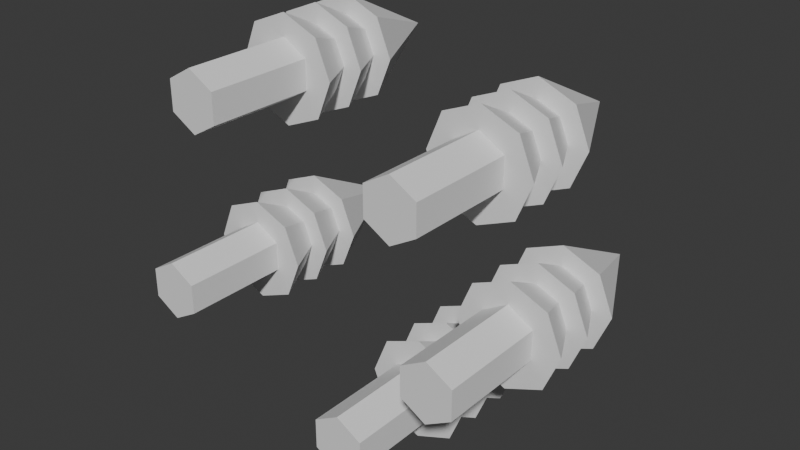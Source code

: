 # Source: forest.blend  (saved by Blender 5.0.118; exported with 4.5.12 LTS)
import bpy
from mathutils import Matrix  # noqa: F401  (used for matrix-valued properties, if any)

bpy.ops.wm.read_factory_settings(use_empty=True)
scene = bpy.context.scene
scene.name = 'Scene'

# ---- collections
col_collection = bpy.data.collections.new('Collection'); scene.collection.children.link(col_collection)

# ---- world
world_world = bpy.data.worlds.new('World'); scene.world = world_world
world_world.use_nodes = True; world_world.node_tree.nodes.clear()
_N = world_world.node_tree.nodes; _L = world_world.node_tree.links
n0 = _N.new('ShaderNodeOutputWorld'); n0.name = 'World Output'; n0.location = (200, 100)
n1 = _N.new('ShaderNodeBackground'); n1.name = 'Background'; n1.location = (-200, 100)
n1.inputs[0].default_value = (0.05088, 0.05088, 0.05088, 1.0)
_L.new(n1.outputs[0], n0.inputs[0])
n0.is_active_output = True
world_world.color = (0.05088, 0.05088, 0.05088)
world_world.sun_shadow_jitter_overblur = 0.0

# ---- meshes
me_cylinder_006 = bpy.data.meshes.new('Cylinder.006')
me_cylinder_006.from_pydata([(0.1372, 0.5, -0.5847), (0.1372, 1.168, -0.5847), (0.2221, 0.5, -0.5357), (0.2221, 1.168, -0.5357), (0.2221, 0.5, -0.4377), (0.2221, 1.168, -0.4377), (0.1372, 0.5, -0.3887), (0.1372, 1.168, -0.3887), (0.05232, 0.5, -0.4377), (0.05232, 1.168, -0.4377), (0.05232, 0.5, -0.5357), (0.05232, 1.168, -0.5357), (0.1399, 1.13, -0.6675), (0.2648, 1.13, -0.6158), (0.3165, 1.13, -0.4909), (0.2648, 1.13, -0.366), (0.1399, 1.13, -0.3143), (0.01508, 1.13, -0.366), (-0.03664, 1.13, -0.4909), (0.01508, 1.13, -0.6158), (0.1399, 1.483, -0.4909), (0.1399, 0.9957, -0.6675), (0.2648, 0.9957, -0.6158), (0.3165, 0.9957, -0.4909), (0.2648, 0.9957, -0.366), (0.1399, 0.9957, -0.3143), (0.01508, 0.9957, -0.366), (-0.03664, 0.9957, -0.4909), (0.01508, 0.9957, -0.6158), (0.1399, 1.349, -0.4909), (0.1399, 0.8615, -0.6675), (0.2648, 0.8615, -0.6158), (0.3165, 0.8615, -0.4909), (0.2648, 0.8615, -0.366), (0.1399, 0.8615, -0.3143), (0.01508, 0.8615, -0.366), (-0.03664, 0.8615, -0.4909), (0.01508, 0.8615, -0.6158), (0.1399, 1.215, -0.4909), (0.3344, 0.5, 0.2251), (0.3344, 1.168, 0.2251), (0.4192, 0.5, 0.2741), (0.4192, 1.168, 0.2741), (0.4192, 0.5, 0.3721), (0.4192, 1.168, 0.3721), (0.3344, 0.5, 0.4211), (0.3344, 1.168, 0.4211), (0.2495, 0.5, 0.3721), (0.2495, 1.168, 0.3721), (0.2495, 0.5, 0.2741), (0.2495, 1.168, 0.2741), (0.3371, 1.13, 0.1423), (0.4619, 1.13, 0.1941), (0.5137, 1.13, 0.3189), (0.4619, 1.13, 0.4438), (0.3371, 1.13, 0.4955), (0.2122, 1.13, 0.4438), (0.1605, 1.13, 0.3189), (0.2122, 1.13, 0.1941), (0.3371, 1.483, 0.3189), (0.3371, 0.9957, 0.1423), (0.4619, 0.9957, 0.1941), (0.5137, 0.9957, 0.3189), (0.4619, 0.9957, 0.4438), (0.3371, 0.9957, 0.4955), (0.2122, 0.9957, 0.4438), (0.1605, 0.9957, 0.3189), (0.2122, 0.9957, 0.1941), (0.3371, 1.349, 0.3189), (0.3371, 0.8615, 0.1423), (0.4619, 0.8615, 0.1941), (0.5137, 0.8615, 0.3189), (0.4619, 0.8615, 0.4438), (0.3371, 0.8615, 0.4955), (0.2122, 0.8615, 0.4438), (0.1605, 0.8615, 0.3189), (0.2122, 0.8615, 0.1941), (0.3371, 1.215, 0.3189), (-0.3747, 0.5, 0.3327), (-0.3747, 1.168, 0.3327), (-0.2898, 0.5, 0.3817), (-0.2898, 1.168, 0.3817), (-0.2898, 0.5, 0.4798), (-0.2898, 1.168, 0.4798), (-0.3747, 0.5, 0.5288), (-0.3747, 1.168, 0.5288), (-0.4595, 0.5, 0.4798), (-0.4595, 1.168, 0.4798), (-0.4595, 0.5, 0.3817), (-0.4595, 1.168, 0.3817), (-0.3719, 1.13, 0.25), (-0.2471, 1.13, 0.3017), (-0.1953, 1.13, 0.4266), (-0.2471, 1.13, 0.5514), (-0.3719, 1.13, 0.6032), (-0.4968, 1.13, 0.5514), (-0.5485, 1.13, 0.4266), (-0.4968, 1.13, 0.3017), (-0.3719, 1.483, 0.4266), (-0.3719, 0.9957, 0.25), (-0.2471, 0.9957, 0.3017), (-0.1953, 0.9957, 0.4266), (-0.2471, 0.9957, 0.5514), (-0.3719, 0.9957, 0.6032), (-0.4968, 0.9957, 0.5514), (-0.5485, 0.9957, 0.4266), (-0.4968, 0.9957, 0.3017), (-0.3719, 1.349, 0.4266), (-0.3719, 0.8615, 0.25), (-0.2471, 0.8615, 0.3017), (-0.1953, 0.8615, 0.4266), (-0.2471, 0.8615, 0.5514), (-0.3719, 0.8615, 0.6032), (-0.4968, 0.8615, 0.5514), (-0.5485, 0.8615, 0.4266), (-0.4968, 0.8615, 0.3017), (-0.3719, 1.215, 0.4266), (-0.5407, 0.5, -0.3304), (-0.5407, 1.168, -0.3304), (-0.4558, 0.5, -0.2814), (-0.4558, 1.168, -0.2814), (-0.4558, 0.5, -0.1834), (-0.4558, 1.168, -0.1834), (-0.5407, 0.5, -0.1344), (-0.5407, 1.168, -0.1344), (-0.6256, 0.5, -0.1834), (-0.6256, 1.168, -0.1834), (-0.6256, 0.5, -0.2814), (-0.6256, 1.168, -0.2814), (-0.538, 1.13, -0.4132), (-0.4131, 1.13, -0.3614), (-0.3614, 1.13, -0.2366), (-0.4131, 1.13, -0.1117), (-0.538, 1.13, -0.06), (-0.6628, 1.13, -0.1117), (-0.7145, 1.13, -0.2366), (-0.6628, 1.13, -0.3614), (-0.538, 1.483, -0.2366), (-0.538, 0.9957, -0.4132), (-0.4131, 0.9957, -0.3614), (-0.3614, 0.9957, -0.2366), (-0.4131, 0.9957, -0.1117), (-0.538, 0.9957, -0.06), (-0.6628, 0.9957, -0.1117), (-0.7145, 0.9957, -0.2366), (-0.6628, 0.9957, -0.3614), (-0.538, 1.349, -0.2366), (-0.538, 0.8615, -0.4132), (-0.4131, 0.8615, -0.3614), (-0.3614, 0.8615, -0.2366), (-0.4131, 0.8615, -0.1117), (-0.538, 0.8615, -0.06), (-0.6628, 0.8615, -0.1117), (-0.7145, 0.8615, -0.2366), (-0.6628, 0.8615, -0.3614), (-0.538, 1.215, -0.2366), (0.4531, 0.5, -0.26), (0.4531, 1.168, -0.26), (0.538, 0.5, -0.211), (0.538, 1.168, -0.211), (0.538, 0.5, -0.113), (0.538, 1.168, -0.113), (0.4531, 0.5, -0.06395), (0.4531, 1.168, -0.06395), (0.3682, 0.5, -0.113), (0.3682, 1.168, -0.113), (0.3682, 0.5, -0.211), (0.3682, 1.168, -0.211), (0.4558, 1.13, -0.3427), (0.5807, 1.13, -0.291), (0.6324, 1.13, -0.1662), (0.5807, 1.13, -0.0413), (0.4558, 1.13, 0.01042), (0.3309, 1.13, -0.0413), (0.2792, 1.13, -0.1662), (0.3309, 1.13, -0.291), (0.4558, 1.483, -0.1662), (0.4558, 0.9957, -0.3427), (0.5807, 0.9957, -0.291), (0.6324, 0.9957, -0.1662), (0.5807, 0.9957, -0.0413), (0.4558, 0.9957, 0.01042), (0.3309, 0.9957, -0.0413), (0.2792, 0.9957, -0.1662), (0.3309, 0.9957, -0.291), (0.4558, 1.349, -0.1662), (0.4558, 0.8615, -0.3427), (0.5807, 0.8615, -0.291), (0.6324, 0.8615, -0.1662), (0.5807, 0.8615, -0.0413), (0.4558, 0.8615, 0.01042), (0.3309, 0.8615, -0.0413), (0.2792, 0.8615, -0.1662), (0.3309, 0.8615, -0.291), (0.4558, 1.215, -0.1662)], [], [(0, 1, 3, 2), (2, 3, 5, 4), (4, 5, 7, 6), (6, 7, 9, 8), (3, 1, 11, 9, 7, 5), (8, 9, 11, 10), (10, 11, 1, 0), (0, 2, 4, 6, 8, 10), (12, 20, 13), (13, 20, 14), (14, 20, 15), (15, 20, 16), (16, 20, 17), (17, 20, 18), (12, 13, 14, 15, 16, 17, 18, 19), (18, 20, 19), (19, 20, 12), (21, 29, 22), (22, 29, 23), (23, 29, 24), (24, 29, 25), (25, 29, 26), (26, 29, 27), (21, 22, 23, 24, 25, 26, 27, 28), (27, 29, 28), (28, 29, 21), (30, 38, 31), (31, 38, 32), (32, 38, 33), (33, 38, 34), (34, 38, 35), (35, 38, 36), (30, 31, 32, 33, 34, 35, 36, 37), (36, 38, 37), (37, 38, 30), (39, 40, 42, 41), (41, 42, 44, 43), (43, 44, 46, 45), (45, 46, 48, 47), (42, 40, 50, 48, 46, 44), (47, 48, 50, 49), (49, 50, 40, 39), (39, 41, 43, 45, 47, 49), (51, 59, 52), (52, 59, 53), (53, 59, 54), (54, 59, 55), (55, 59, 56), (56, 59, 57), (51, 52, 53, 54, 55, 56, 57, 58), (57, 59, 58), (58, 59, 51), (60, 68, 61), (61, 68, 62), (62, 68, 63), (63, 68, 64), (64, 68, 65), (65, 68, 66), (60, 61, 62, 63, 64, 65, 66, 67), (66, 68, 67), (67, 68, 60), (69, 77, 70), (70, 77, 71), (71, 77, 72), (72, 77, 73), (73, 77, 74), (74, 77, 75), (69, 70, 71, 72, 73, 74, 75, 76), (75, 77, 76), (76, 77, 69), (78, 79, 81, 80), (80, 81, 83, 82), (82, 83, 85, 84), (84, 85, 87, 86), (81, 79, 89, 87, 85, 83), (86, 87, 89, 88), (88, 89, 79, 78), (78, 80, 82, 84, 86, 88), (90, 98, 91), (91, 98, 92), (92, 98, 93), (93, 98, 94), (94, 98, 95), (95, 98, 96), (90, 91, 92, 93, 94, 95, 96, 97), (96, 98, 97), (97, 98, 90), (99, 107, 100), (100, 107, 101), (101, 107, 102), (102, 107, 103), (103, 107, 104), (104, 107, 105), (99, 100, 101, 102, 103, 104, 105, 106), (105, 107, 106), (106, 107, 99), (108, 116, 109), (109, 116, 110), (110, 116, 111), (111, 116, 112), (112, 116, 113), (113, 116, 114), (108, 109, 110, 111, 112, 113, 114, 115), (114, 116, 115), (115, 116, 108), (117, 118, 120, 119), (119, 120, 122, 121), (121, 122, 124, 123), (123, 124, 126, 125), (120, 118, 128, 126, 124, 122), (125, 126, 128, 127), (127, 128, 118, 117), (117, 119, 121, 123, 125, 127), (129, 137, 130), (130, 137, 131), (131, 137, 132), (132, 137, 133), (133, 137, 134), (134, 137, 135), (129, 130, 131, 132, 133, 134, 135, 136), (135, 137, 136), (136, 137, 129), (138, 146, 139), (139, 146, 140), (140, 146, 141), (141, 146, 142), (142, 146, 143), (143, 146, 144), (138, 139, 140, 141, 142, 143, 144, 145), (144, 146, 145), (145, 146, 138), (147, 155, 148), (148, 155, 149), (149, 155, 150), (150, 155, 151), (151, 155, 152), (152, 155, 153), (147, 148, 149, 150, 151, 152, 153, 154), (153, 155, 154), (154, 155, 147), (156, 157, 159, 158), (158, 159, 161, 160), (160, 161, 163, 162), (162, 163, 165, 164), (159, 157, 167, 165, 163, 161), (164, 165, 167, 166), (166, 167, 157, 156), (156, 158, 160, 162, 164, 166), (168, 176, 169), (169, 176, 170), (170, 176, 171), (171, 176, 172), (172, 176, 173), (173, 176, 174), (168, 169, 170, 171, 172, 173, 174, 175), (174, 176, 175), (175, 176, 168), (177, 185, 178), (178, 185, 179), (179, 185, 180), (180, 185, 181), (181, 185, 182), (182, 185, 183), (177, 178, 179, 180, 181, 182, 183, 184), (183, 185, 184), (184, 185, 177), (186, 194, 187), (187, 194, 188), (188, 194, 189), (189, 194, 190), (190, 194, 191), (191, 194, 192), (186, 187, 188, 189, 190, 191, 192, 193), (192, 194, 193), (193, 194, 186)])
_uv = me_cylinder_006.uv_layers.new(name='UVMap')
_uv.uv.foreach_set('vector', [1.0, 0.5, 1.0, 1.0, 0.8333, 1.0, 0.8333, 0.5, 0.8333, 0.5, 0.8333, 1.0, 0.6667, 1.0, 0.6667, 0.5, 0.6667, 0.5, 0.6667, 1.0, 0.5, 1.0, 0.5, 0.5, 0.5, 0.5, 0.5, 1.0, 0.3333, 1.0, 0.3333, 0.5, 0.8333, 1.0, 1.0, 1.0, 0.1667, 1.0, 0.3333, 1.0, 0.5, 1.0, 0.6667, 1.0, 0.3333, 0.5, 0.3333, 1.0, 0.1667, 1.0, 0.1667, 0.5, 0.1667, 0.5, 0.1667, 1.0, -8.941e-08, 1.0, -8.941e-08, 0.5, 0.75, 0.49, 0.9578, 0.37, 0.9578, 0.13, 0.75, 0.01, 0.5422, 0.13, 0.5422, 0.37, 0.25, 0.49, 0.25, 0.25, 0.4197, 0.4197, 0.4197, 0.4197, 0.25, 0.25, 0.49, 0.25, 0.49, 0.25, 0.25, 0.25, 0.4197, 0.08029, 0.4197, 0.08029, 0.25, 0.25, 0.25, 0.01, 0.25, 0.01, 0.25, 0.25, 0.08029, 0.08029, 0.08029, 0.08029, 0.25, 0.25, 0.01, 0.25, 0.75, 0.49, 0.9197, 0.4197, 0.99, 0.25, 0.9197, 0.08029, 0.75, 0.01, 0.5803, 0.08029, 0.51, 0.25, 0.5803, 0.4197, 0.01, 0.25, 0.25, 0.25, 0.08029, 0.4197, 0.08029, 0.4197, 0.25, 0.25, 0.25, 0.49, 0.25, 0.49, 0.25, 0.25, 0.4197, 0.4197, 0.4197, 0.4197, 0.25, 0.25, 0.49, 0.25, 0.49, 0.25, 0.25, 0.25, 0.4197, 0.08029, 0.4197, 0.08029, 0.25, 0.25, 0.25, 0.01, 0.25, 0.01, 0.25, 0.25, 0.08029, 0.08029, 0.08029, 0.08029, 0.25, 0.25, 0.01, 0.25, 0.75, 0.49, 0.9197, 0.4197, 0.99, 0.25, 0.9197, 0.08029, 0.75, 0.01, 0.5803, 0.08029, 0.51, 0.25, 0.5803, 0.4197, 0.01, 0.25, 0.25, 0.25, 0.08029, 0.4197, 0.08029, 0.4197, 0.25, 0.25, 0.25, 0.49, 0.25, 0.49, 0.25, 0.25, 0.4197, 0.4197, 0.4197, 0.4197, 0.25, 0.25, 0.49, 0.25, 0.49, 0.25, 0.25, 0.25, 0.4197, 0.08029, 0.4197, 0.08029, 0.25, 0.25, 0.25, 0.01, 0.25, 0.01, 0.25, 0.25, 0.08029, 0.08029, 0.08029, 0.08029, 0.25, 0.25, 0.01, 0.25, 0.75, 0.49, 0.9197, 0.4197, 0.99, 0.25, 0.9197, 0.08029, 0.75, 0.01, 0.5803, 0.08029, 0.51, 0.25, 0.5803, 0.4197, 0.01, 0.25, 0.25, 0.25, 0.08029, 0.4197, 0.08029, 0.4197, 0.25, 0.25, 0.25, 0.49, 1.0, 0.5, 1.0, 1.0, 0.8333, 1.0, 0.8333, 0.5, 0.8333, 0.5, 0.8333, 1.0, 0.6667, 1.0, 0.6667, 0.5, 0.6667, 0.5, 0.6667, 1.0, 0.5, 1.0, 0.5, 0.5, 0.5, 0.5, 0.5, 1.0, 0.3333, 1.0, 0.3333, 0.5, 0.8333, 1.0, 1.0, 1.0, 0.1667, 1.0, 0.3333, 1.0, 0.5, 1.0, 0.6667, 1.0, 0.3333, 0.5, 0.3333, 1.0, 0.1667, 1.0, 0.1667, 0.5, 0.1667, 0.5, 0.1667, 1.0, -8.941e-08, 1.0, -8.941e-08, 0.5, 0.75, 0.49, 0.9578, 0.37, 0.9578, 0.13, 0.75, 0.01, 0.5422, 0.13, 0.5422, 0.37, 0.25, 0.49, 0.25, 0.25, 0.4197, 0.4197, 0.4197, 0.4197, 0.25, 0.25, 0.49, 0.25, 0.49, 0.25, 0.25, 0.25, 0.4197, 0.08029, 0.4197, 0.08029, 0.25, 0.25, 0.25, 0.01, 0.25, 0.01, 0.25, 0.25, 0.08029, 0.08029, 0.08029, 0.08029, 0.25, 0.25, 0.01, 0.25, 0.75, 0.49, 0.9197, 0.4197, 0.99, 0.25, 0.9197, 0.08029, 0.75, 0.01, 0.5803, 0.08029, 0.51, 0.25, 0.5803, 0.4197, 0.01, 0.25, 0.25, 0.25, 0.08029, 0.4197, 0.08029, 0.4197, 0.25, 0.25, 0.25, 0.49, 0.25, 0.49, 0.25, 0.25, 0.4197, 0.4197, 0.4197, 0.4197, 0.25, 0.25, 0.49, 0.25, 0.49, 0.25, 0.25, 0.25, 0.4197, 0.08029, 0.4197, 0.08029, 0.25, 0.25, 0.25, 0.01, 0.25, 0.01, 0.25, 0.25, 0.08029, 0.08029, 0.08029, 0.08029, 0.25, 0.25, 0.01, 0.25, 0.75, 0.49, 0.9197, 0.4197, 0.99, 0.25, 0.9197, 0.08029, 0.75, 0.01, 0.5803, 0.08029, 0.51, 0.25, 0.5803, 0.4197, 0.01, 0.25, 0.25, 0.25, 0.08029, 0.4197, 0.08029, 0.4197, 0.25, 0.25, 0.25, 0.49, 0.25, 0.49, 0.25, 0.25, 0.4197, 0.4197, 0.4197, 0.4197, 0.25, 0.25, 0.49, 0.25, 0.49, 0.25, 0.25, 0.25, 0.4197, 0.08029, 0.4197, 0.08029, 0.25, 0.25, 0.25, 0.01, 0.25, 0.01, 0.25, 0.25, 0.08029, 0.08029, 0.08029, 0.08029, 0.25, 0.25, 0.01, 0.25, 0.75, 0.49, 0.9197, 0.4197, 0.99, 0.25, 0.9197, 0.08029, 0.75, 0.01, 0.5803, 0.08029, 0.51, 0.25, 0.5803, 0.4197, 0.01, 0.25, 0.25, 0.25, 0.08029, 0.4197, 0.08029, 0.4197, 0.25, 0.25, 0.25, 0.49, 1.0, 0.5, 1.0, 1.0, 0.8333, 1.0, 0.8333, 0.5, 0.8333, 0.5, 0.8333, 1.0, 0.6667, 1.0, 0.6667, 0.5, 0.6667, 0.5, 0.6667, 1.0, 0.5, 1.0, 0.5, 0.5, 0.5, 0.5, 0.5, 1.0, 0.3333, 1.0, 0.3333, 0.5, 0.8333, 1.0, 1.0, 1.0, 0.1667, 1.0, 0.3333, 1.0, 0.5, 1.0, 0.6667, 1.0, 0.3333, 0.5, 0.3333, 1.0, 0.1667, 1.0, 0.1667, 0.5, 0.1667, 0.5, 0.1667, 1.0, -8.941e-08, 1.0, -8.941e-08, 0.5, 0.75, 0.49, 0.9578, 0.37, 0.9578, 0.13, 0.75, 0.01, 0.5422, 0.13, 0.5422, 0.37, 0.25, 0.49, 0.25, 0.25, 0.4197, 0.4197, 0.4197, 0.4197, 0.25, 0.25, 0.49, 0.25, 0.49, 0.25, 0.25, 0.25, 0.4197, 0.08029, 0.4197, 0.08029, 0.25, 0.25, 0.25, 0.01, 0.25, 0.01, 0.25, 0.25, 0.08029, 0.08029, 0.08029, 0.08029, 0.25, 0.25, 0.01, 0.25, 0.75, 0.49, 0.9197, 0.4197, 0.99, 0.25, 0.9197, 0.08029, 0.75, 0.01, 0.5803, 0.08029, 0.51, 0.25, 0.5803, 0.4197, 0.01, 0.25, 0.25, 0.25, 0.08029, 0.4197, 0.08029, 0.4197, 0.25, 0.25, 0.25, 0.49, 0.25, 0.49, 0.25, 0.25, 0.4197, 0.4197, 0.4197, 0.4197, 0.25, 0.25, 0.49, 0.25, 0.49, 0.25, 0.25, 0.25, 0.4197, 0.08029, 0.4197, 0.08029, 0.25, 0.25, 0.25, 0.01, 0.25, 0.01, 0.25, 0.25, 0.08029, 0.08029, 0.08029, 0.08029, 0.25, 0.25, 0.01, 0.25, 0.75, 0.49, 0.9197, 0.4197, 0.99, 0.25, 0.9197, 0.08029, 0.75, 0.01, 0.5803, 0.08029, 0.51, 0.25, 0.5803, 0.4197, 0.01, 0.25, 0.25, 0.25, 0.08029, 0.4197, 0.08029, 0.4197, 0.25, 0.25, 0.25, 0.49, 0.25, 0.49, 0.25, 0.25, 0.4197, 0.4197, 0.4197, 0.4197, 0.25, 0.25, 0.49, 0.25, 0.49, 0.25, 0.25, 0.25, 0.4197, 0.08029, 0.4197, 0.08029, 0.25, 0.25, 0.25, 0.01, 0.25, 0.01, 0.25, 0.25, 0.08029, 0.08029, 0.08029, 0.08029, 0.25, 0.25, 0.01, 0.25, 0.75, 0.49, 0.9197, 0.4197, 0.99, 0.25, 0.9197, 0.08029, 0.75, 0.01, 0.5803, 0.08029, 0.51, 0.25, 0.5803, 0.4197, 0.01, 0.25, 0.25, 0.25, 0.08029, 0.4197, 0.08029, 0.4197, 0.25, 0.25, 0.25, 0.49, 1.0, 0.5, 1.0, 1.0, 0.8333, 1.0, 0.8333, 0.5, 0.8333, 0.5, 0.8333, 1.0, 0.6667, 1.0, 0.6667, 0.5, 0.6667, 0.5, 0.6667, 1.0, 0.5, 1.0, 0.5, 0.5, 0.5, 0.5, 0.5, 1.0, 0.3333, 1.0, 0.3333, 0.5, 0.8333, 1.0, 1.0, 1.0, 0.1667, 1.0, 0.3333, 1.0, 0.5, 1.0, 0.6667, 1.0, 0.3333, 0.5, 0.3333, 1.0, 0.1667, 1.0, 0.1667, 0.5, 0.1667, 0.5, 0.1667, 1.0, -8.941e-08, 1.0, -8.941e-08, 0.5, 0.75, 0.49, 0.9578, 0.37, 0.9578, 0.13, 0.75, 0.01, 0.5422, 0.13, 0.5422, 0.37, 0.25, 0.49, 0.25, 0.25, 0.4197, 0.4197, 0.4197, 0.4197, 0.25, 0.25, 0.49, 0.25, 0.49, 0.25, 0.25, 0.25, 0.4197, 0.08029, 0.4197, 0.08029, 0.25, 0.25, 0.25, 0.01, 0.25, 0.01, 0.25, 0.25, 0.08029, 0.08029, 0.08029, 0.08029, 0.25, 0.25, 0.01, 0.25, 0.75, 0.49, 0.9197, 0.4197, 0.99, 0.25, 0.9197, 0.08029, 0.75, 0.01, 0.5803, 0.08029, 0.51, 0.25, 0.5803, 0.4197, 0.01, 0.25, 0.25, 0.25, 0.08029, 0.4197, 0.08029, 0.4197, 0.25, 0.25, 0.25, 0.49, 0.25, 0.49, 0.25, 0.25, 0.4197, 0.4197, 0.4197, 0.4197, 0.25, 0.25, 0.49, 0.25, 0.49, 0.25, 0.25, 0.25, 0.4197, 0.08029, 0.4197, 0.08029, 0.25, 0.25, 0.25, 0.01, 0.25, 0.01, 0.25, 0.25, 0.08029, 0.08029, 0.08029, 0.08029, 0.25, 0.25, 0.01, 0.25, 0.75, 0.49, 0.9197, 0.4197, 0.99, 0.25, 0.9197, 0.08029, 0.75, 0.01, 0.5803, 0.08029, 0.51, 0.25, 0.5803, 0.4197, 0.01, 0.25, 0.25, 0.25, 0.08029, 0.4197, 0.08029, 0.4197, 0.25, 0.25, 0.25, 0.49, 0.25, 0.49, 0.25, 0.25, 0.4197, 0.4197, 0.4197, 0.4197, 0.25, 0.25, 0.49, 0.25, 0.49, 0.25, 0.25, 0.25, 0.4197, 0.08029, 0.4197, 0.08029, 0.25, 0.25, 0.25, 0.01, 0.25, 0.01, 0.25, 0.25, 0.08029, 0.08029, 0.08029, 0.08029, 0.25, 0.25, 0.01, 0.25, 0.75, 0.49, 0.9197, 0.4197, 0.99, 0.25, 0.9197, 0.08029, 0.75, 0.01, 0.5803, 0.08029, 0.51, 0.25, 0.5803, 0.4197, 0.01, 0.25, 0.25, 0.25, 0.08029, 0.4197, 0.08029, 0.4197, 0.25, 0.25, 0.25, 0.49, 1.0, 0.5, 1.0, 1.0, 0.8333, 1.0, 0.8333, 0.5, 0.8333, 0.5, 0.8333, 1.0, 0.6667, 1.0, 0.6667, 0.5, 0.6667, 0.5, 0.6667, 1.0, 0.5, 1.0, 0.5, 0.5, 0.5, 0.5, 0.5, 1.0, 0.3333, 1.0, 0.3333, 0.5, 0.8333, 1.0, 1.0, 1.0, 0.1667, 1.0, 0.3333, 1.0, 0.5, 1.0, 0.6667, 1.0, 0.3333, 0.5, 0.3333, 1.0, 0.1667, 1.0, 0.1667, 0.5, 0.1667, 0.5, 0.1667, 1.0, -8.941e-08, 1.0, -8.941e-08, 0.5, 0.75, 0.49, 0.9578, 0.37, 0.9578, 0.13, 0.75, 0.01, 0.5422, 0.13, 0.5422, 0.37, 0.25, 0.49, 0.25, 0.25, 0.4197, 0.4197, 0.4197, 0.4197, 0.25, 0.25, 0.49, 0.25, 0.49, 0.25, 0.25, 0.25, 0.4197, 0.08029, 0.4197, 0.08029, 0.25, 0.25, 0.25, 0.01, 0.25, 0.01, 0.25, 0.25, 0.08029, 0.08029, 0.08029, 0.08029, 0.25, 0.25, 0.01, 0.25, 0.75, 0.49, 0.9197, 0.4197, 0.99, 0.25, 0.9197, 0.08029, 0.75, 0.01, 0.5803, 0.08029, 0.51, 0.25, 0.5803, 0.4197, 0.01, 0.25, 0.25, 0.25, 0.08029, 0.4197, 0.08029, 0.4197, 0.25, 0.25, 0.25, 0.49, 0.25, 0.49, 0.25, 0.25, 0.4197, 0.4197, 0.4197, 0.4197, 0.25, 0.25, 0.49, 0.25, 0.49, 0.25, 0.25, 0.25, 0.4197, 0.08029, 0.4197, 0.08029, 0.25, 0.25, 0.25, 0.01, 0.25, 0.01, 0.25, 0.25, 0.08029, 0.08029, 0.08029, 0.08029, 0.25, 0.25, 0.01, 0.25, 0.75, 0.49, 0.9197, 0.4197, 0.99, 0.25, 0.9197, 0.08029, 0.75, 0.01, 0.5803, 0.08029, 0.51, 0.25, 0.5803, 0.4197, 0.01, 0.25, 0.25, 0.25, 0.08029, 0.4197, 0.08029, 0.4197, 0.25, 0.25, 0.25, 0.49, 0.25, 0.49, 0.25, 0.25, 0.4197, 0.4197, 0.4197, 0.4197, 0.25, 0.25, 0.49, 0.25, 0.49, 0.25, 0.25, 0.25, 0.4197, 0.08029, 0.4197, 0.08029, 0.25, 0.25, 0.25, 0.01, 0.25, 0.01, 0.25, 0.25, 0.08029, 0.08029, 0.08029, 0.08029, 0.25, 0.25, 0.01, 0.25, 0.75, 0.49, 0.9197, 0.4197, 0.99, 0.25, 0.9197, 0.08029, 0.75, 0.01, 0.5803, 0.08029, 0.51, 0.25, 0.5803, 0.4197, 0.01, 0.25, 0.25, 0.25, 0.08029, 0.4197, 0.08029, 0.4197, 0.25, 0.25, 0.25, 0.49])
me_cylinder_006.update()

# ---- objects
ob_cylinder_006 = bpy.data.objects.new('Cylinder.006', me_cylinder_006)

# ---- transforms, parenting, visibility, modifiers, constraints
ob_cylinder_006.location = (0.0, 0.0, 0.0)

# ---- collection membership
col_collection.objects.link(ob_cylinder_006)

# ---- scene / render settings (as saved in the file)
scene.frame_start = 1; scene.frame_end = 250; scene.frame_set(1)
scene.render.engine = 'BLENDER_EEVEE_NEXT'
scene.render.bake_bias = 0.0
scene.render.bake_samples = 0
scene.cycles.sampling_pattern = 'TABULATED_SOBOL'
scene.eevee.use_volume_custom_range = False
bpy.context.view_layer.update()

# ---- added for rendering (the .blend has no active camera and no usable light): camera, sun
cam_auto = bpy.data.cameras.new('AutoCamera')
cam_auto.lens = 50.0
cam_auto.sensor_width = 36.0
cam_auto.clip_end = 1000.0
ob_auto_camera = bpy.data.objects.new('AutoCamera', cam_auto)
scene.collection.objects.link(ob_auto_camera)
ob_auto_camera.location = (1.89862, -1.33609, 1.51959)
ob_auto_camera.rotation_euler = (1.09748, -7.21219e-08, 0.694738)
scene.camera = ob_auto_camera
light_auto_sun = bpy.data.lights.new('AutoSun', 'SUN')
light_auto_sun.energy = 3.0
light_auto_sun.angle = 0.0523599
ob_auto_sun = bpy.data.objects.new('AutoSun', light_auto_sun)
scene.collection.objects.link(ob_auto_sun)
ob_auto_sun.rotation_euler = (0.872665, 0.174533, 0.523599)
bpy.context.view_layer.update()
